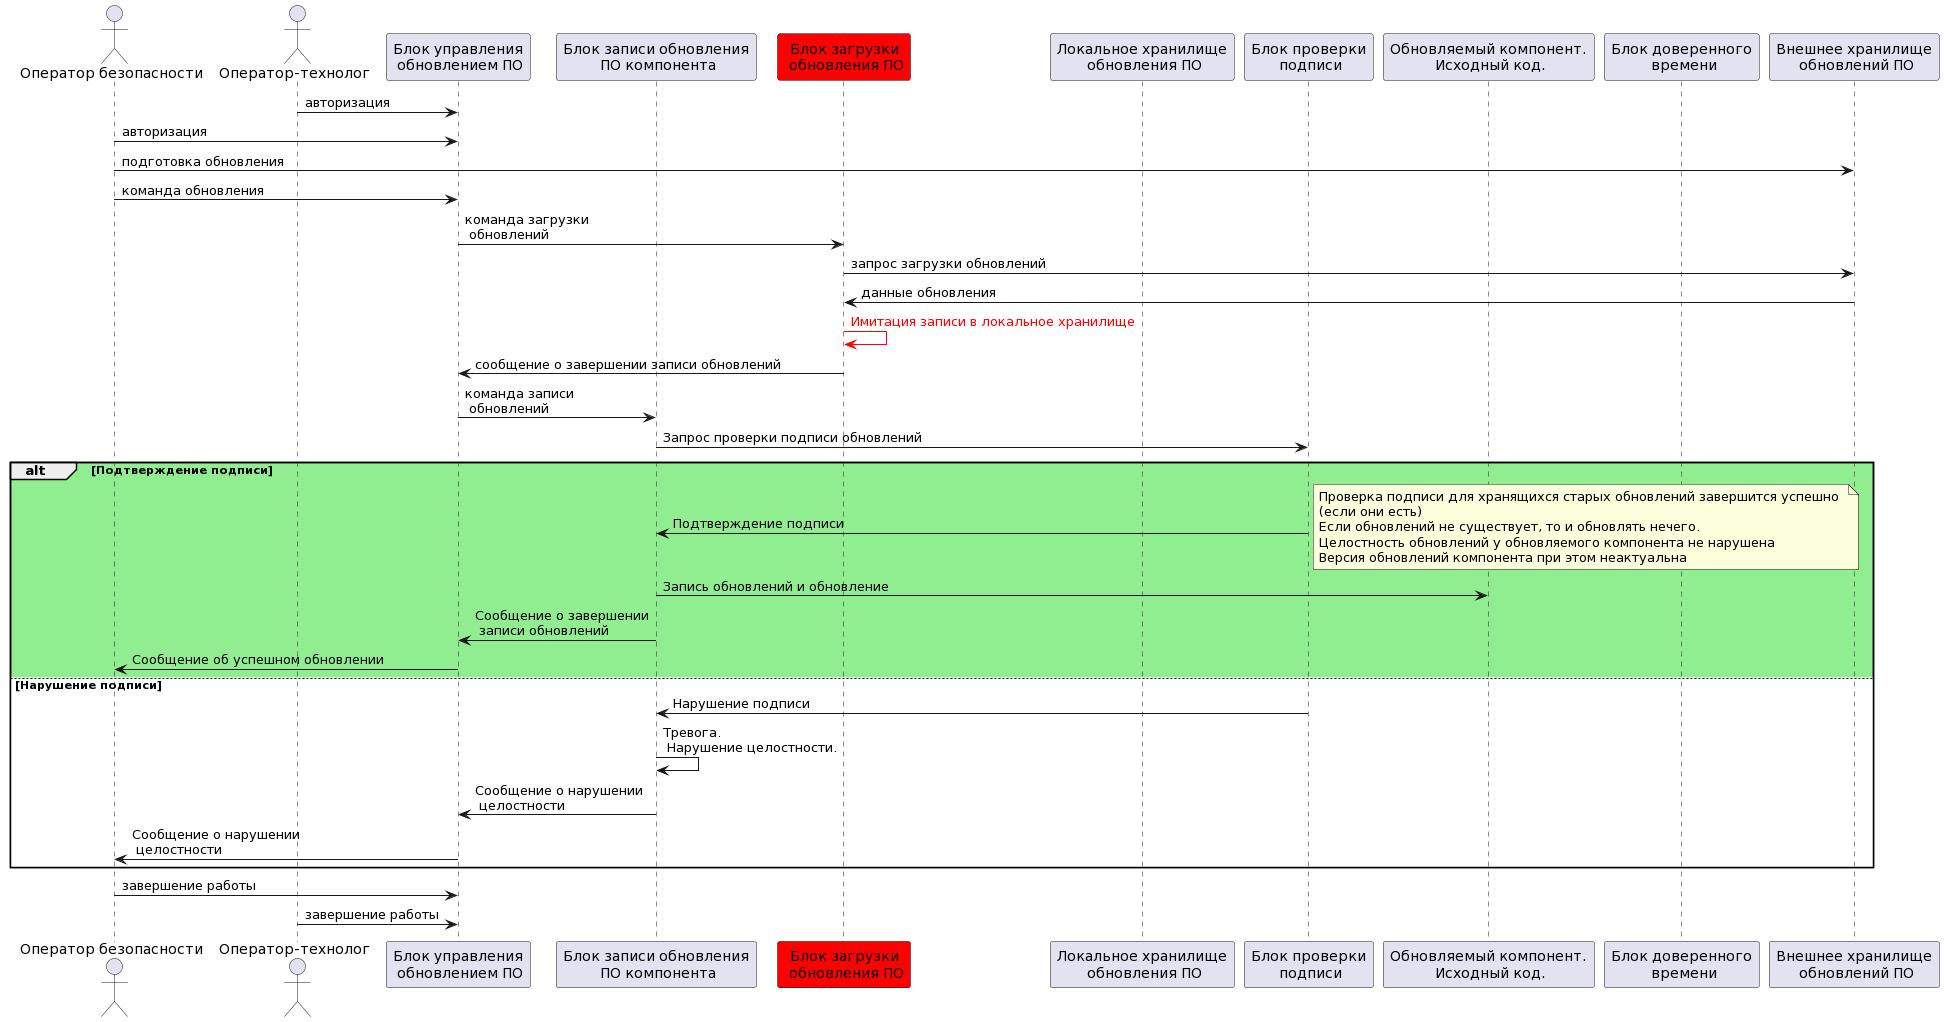

The diagram above was rendered by PlantUML. Its source (embedded in the PNG):
@startuml
actor "Оператор безопасности" as SActor
actor "Оператор-технолог" as TActor
participant "Блок управления\n обновлением ПО" as CUpdateMgr
participant "Блок записи обновления\n ПО компонента" as CUpdateUploader
participant "Блок загрузки\n обновления ПО" as CUpdateDownloader #red
participant "Локальное хранилище\n обновления ПО" as CUpdateLocalStorage
participant "Блок проверки\n подписи" as CDataVerifySign
participant "Обновляемый компонент.\n Исходный код." as CUpdatedExe
participant "Блок доверенного\n времени" as CTime
participant "Внешнее хранилище\n обновлений ПО" as CUpdateRemoteStorage

TActor -> CUpdateMgr : авторизация
SActor -> CUpdateMgr : авторизация

SActor -> CUpdateRemoteStorage : подготовка обновления
SActor -> CUpdateMgr : команда обновления
CUpdateMgr -> CUpdateDownloader : команда загрузки\n обновлений
CUpdateDownloader -> CUpdateRemoteStorage : запрос загрузки обновлений
CUpdateDownloader <- CUpdateRemoteStorage : данные обновления
CUpdateDownloader -[#red]> CUpdateDownloader : <color #red>Имитация записи в локальное хранилище
CUpdateDownloader -> CUpdateMgr : сообщение о завершении записи обновлений
CUpdateMgr -> CUpdateUploader : команда записи\n обновлений
CUpdateUploader -> CDataVerifySign : Запрос проверки подписи обновлений
alt #lightgreen Подтверждение подписи
  CUpdateUploader <- CDataVerifySign : Подтверждение подписи
  note right
    Проверка подписи для хранящихся старых обновлений завершится успешно 
    (если они есть)
    Если обновлений не существует, то и обновлять нечего.
    Целостность обновлений у обновляемого компонента не нарушена
    Версия обновлений компонента при этом неактуальна
  end note
  CUpdateUploader -> CUpdatedExe : Запись обновлений и обновление
  CUpdateUploader -> CUpdateMgr : Сообщение о завершении\n записи обновлений
  CUpdateMgr -> SActor : Сообщение об успешном обновлении
else #white Нарушение подписи
  CUpdateUploader <- CDataVerifySign : Нарушение подписи
  CUpdateUploader -> CUpdateUploader : Тревога.\n Нарушение целостности.
  CUpdateUploader -> CUpdateMgr : Сообщение о нарушении\n целостности
  CUpdateMgr -> SActor : Сообщение о нарушении\n целостности
end

SActor -> CUpdateMgr : завершение работы
TActor -> CUpdateMgr : завершение работы
@enduml